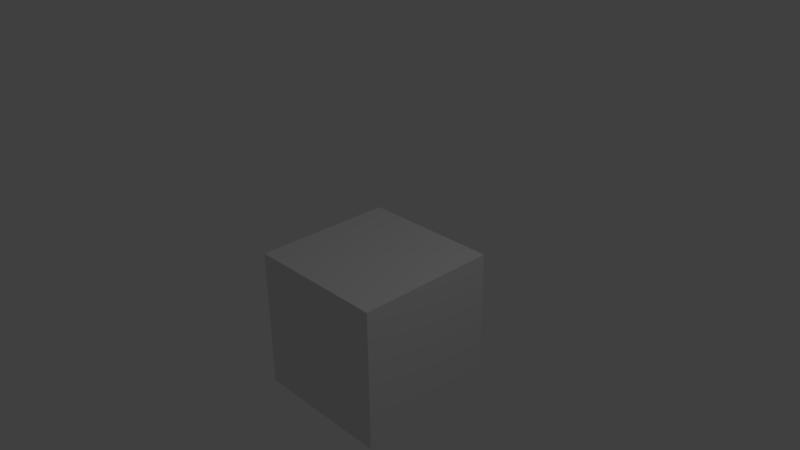 # Source: grass.blend  (saved by Blender 2.77.0; exported with 4.5.12 LTS)
import bpy
from mathutils import Matrix  # noqa: F401  (used for matrix-valued properties, if any)

bpy.ops.wm.read_factory_settings(use_empty=True)
scene = bpy.context.scene
scene.name = 'Scene'

# ---- collections
col_collection_1 = bpy.data.collections.new('Collection 1'); scene.collection.children.link(col_collection_1)

# ---- materials (node trees are filled in below, after node groups)
mat_material = bpy.data.materials.new('Material')
mat_material.alpha_threshold = 0.0
mat_material.use_transparent_shadow = False
mat_material.roughness = 0.5
mat_material.line_color = (0.0, 0.0, 0.0, 1.0)

# ---- material node trees

# ---- world
world_world = bpy.data.worlds.new('World'); scene.world = world_world
world_world.color = (0.05088, 0.05088, 0.05088)
world_world.use_sun_shadow = False
world_world.sun_shadow_jitter_overblur = 0.0
world_world.cycles.sampling_method = 'MANUAL'

# ---- cameras
cam_camera = bpy.data.cameras.new('Camera')
cam_camera.clip_end = 100.0
cam_camera.lens = 35.0
cam_camera.sensor_width = 32.0
cam_camera.sensor_height = 18.0
cam_camera.ortho_scale = 7.314
cam_camera.dof.focus_distance = 0.0
cam_camera.dof.aperture_fstop = 128.0

# ---- lights
light_lamp = bpy.data.lights.new('Lamp', 'POINT')
light_lamp.transmission_factor = 0.0
light_lamp.cutoff_distance = 30.0
light_lamp.energy = 100.0
light_lamp.shadow_buffer_clip_start = 1.001
light_lamp.shadow_soft_size = 0.1
light_lamp.shadow_maximum_resolution = 0.006
light_lamp.use_absolute_resolution = True

# ---- meshes
me_cube = bpy.data.meshes.new('Cube')
me_cube.from_pydata([(1.0, 1.0, -1.0), (1.0, -1.0, -1.0), (-1.0, -1.0, -1.0), (-1.0, 1.0, -1.0), (1.0, 1.0, 1.0), (1.0, -1.0, 1.0), (-1.0, -1.0, 1.0), (-1.0, 1.0, 1.0)], [], [(4, 7, 6, 5), (0, 4, 5, 1), (1, 5, 6, 2), (2, 6, 7, 3), (4, 0, 3, 7)])
_uv = me_cube.uv_layers.new(name='UVMap')
_uv.uv.foreach_set('vector', [0.4761, 0.3332, 0.4761, 0.3527, 0.4566, 0.3527, 0.4566, 0.3332, 0.3009, 0.09631, 0.2857, 0.09631, 0.2857, 0.08112, 0.3009, 0.08112, 0.2705, 0.09631, 0.2705, 0.08112, 0.2857, 0.08112, 0.2857, 0.09631, 0.3009, 0.1115, 0.2857, 0.1115, 0.2857, 0.09631, 0.3009, 0.09631, 0.2705, 0.09631, 0.2857, 0.09631, 0.2857, 0.1115, 0.2705, 0.1115])
me_cube.materials.append(mat_material)
me_cube.use_remesh_preserve_volume = False
me_cube.use_remesh_preserve_attributes = False
me_cube.use_mirror_vertex_groups = False
me_cube.update()

# ---- objects
ob_cube = bpy.data.objects.new('Cube', me_cube)
ob_lamp = bpy.data.objects.new('Lamp', light_lamp)
ob_camera = bpy.data.objects.new('Camera', cam_camera)

# ---- transforms, parenting, visibility, modifiers, constraints
ob_cube.location = (0.0, 0.0, -1.0)
ob_cube.lock_rotations_4d = False
ob_cube.empty_display_type = 'ARROWS'
ob_cube.lineart.crease_threshold = 0.0
ob_lamp.location = (4.076, 1.005, 5.904)
ob_lamp.rotation_euler = (0.6503, 0.05522, 1.866)
ob_lamp.lock_rotations_4d = False
ob_lamp.empty_display_type = 'ARROWS'
ob_lamp.color = (0.0, 0.0, 0.0, 0.0)
ob_lamp.lineart.crease_threshold = 0.0
ob_camera.location = (7.481, -6.508, 5.344)
ob_camera.rotation_euler = (1.109, 0.01082, 0.8149)
ob_camera.lock_rotations_4d = False
ob_camera.empty_display_type = 'ARROWS'
ob_camera.color = (0.0, 0.0, 0.0, 0.0)
ob_camera.display_type = 'WIRE'
ob_camera.lineart.crease_threshold = 0.0

# ---- collection membership
col_collection_1.objects.link(ob_cube)
col_collection_1.objects.link(ob_lamp)
col_collection_1.objects.link(ob_camera)

# ---- scene / render settings (as saved in the file)
scene.camera = ob_camera
scene.frame_start = 1; scene.frame_end = 250; scene.frame_set(1)
scene.render.engine = 'BLENDER_EEVEE_NEXT'
scene.render.resolution_percentage = 50
scene.render.dither_intensity = 0.0
scene.cycles.use_denoising = False
scene.cycles.samples = 128
scene.cycles.sampling_pattern = 'TABULATED_SOBOL'
scene.cycles.light_sampling_threshold = 0.0
scene.cycles.use_adaptive_sampling = False
scene.cycles.use_light_tree = False
scene.cycles.blur_glossy = 0.0
scene.cycles.sample_clamp_indirect = 0.0
scene.view_settings.view_transform = 'Standard'
bpy.context.view_layer.update()
